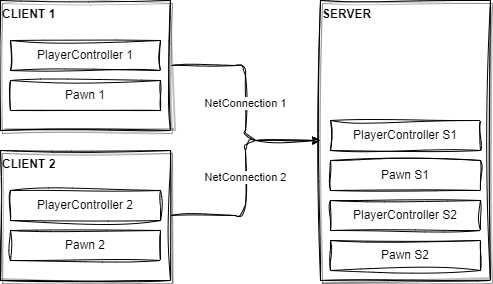

The diagram above was exported from draw.io. Its source (the exported page's mxGraphModel, read from the mxfile embedded in the PNG):
<mxGraphModel dx="746" dy="889" grid="1" gridSize="10" guides="1" tooltips="1" connect="1" arrows="1" fold="1" page="1" pageScale="1" pageWidth="827" pageHeight="1169" background="none" math="0" shadow="1">
  <root>
    <mxCell id="0" />
    <mxCell id="1" parent="0" />
    <mxCell id="13" value="NetConnection 1" style="edgeStyle=orthogonalEdgeStyle;html=1;entryX=0;entryY=0.5;entryDx=0;entryDy=0;shadow=0;sketch=1;curveFitting=1;jiggle=2;" edge="1" parent="1" source="2" target="5">
      <mxGeometry relative="1" as="geometry" />
    </mxCell>
    <mxCell id="2" value="CLIENT 1" style="whiteSpace=wrap;html=1;verticalAlign=top;align=left;fontStyle=1;rounded=0;glass=0;shadow=1;sketch=1;curveFitting=1;jiggle=2;" vertex="1" parent="1">
      <mxGeometry x="80" y="200" width="170" height="130" as="geometry" />
    </mxCell>
    <mxCell id="3" value="PlayerController 1" style="whiteSpace=wrap;html=1;rounded=0;glass=0;shadow=0;sketch=1;curveFitting=1;jiggle=2;" vertex="1" parent="1">
      <mxGeometry x="90" y="240" width="150" height="30" as="geometry" />
    </mxCell>
    <mxCell id="4" value="Pawn 1" style="whiteSpace=wrap;html=1;rounded=0;glass=0;shadow=0;sketch=1;curveFitting=1;jiggle=2;" vertex="1" parent="1">
      <mxGeometry x="90" y="280" width="150" height="30" as="geometry" />
    </mxCell>
    <mxCell id="5" value="SERVER" style="whiteSpace=wrap;html=1;verticalAlign=top;align=left;fontStyle=1;rounded=0;glass=0;shadow=1;sketch=1;curveFitting=1;jiggle=2;" vertex="1" parent="1">
      <mxGeometry x="400" y="200" width="170" height="280" as="geometry" />
    </mxCell>
    <mxCell id="6" value="PlayerController S1" style="whiteSpace=wrap;html=1;rounded=0;glass=0;shadow=0;sketch=1;curveFitting=1;jiggle=2;" vertex="1" parent="1">
      <mxGeometry x="410" y="320" width="150" height="30" as="geometry" />
    </mxCell>
    <mxCell id="7" value="Pawn S1" style="whiteSpace=wrap;html=1;rounded=0;glass=0;shadow=0;sketch=1;curveFitting=1;jiggle=2;" vertex="1" parent="1">
      <mxGeometry x="410" y="360" width="150" height="30" as="geometry" />
    </mxCell>
    <mxCell id="14" value="NetConnection 2" style="edgeStyle=orthogonalEdgeStyle;html=1;entryX=0;entryY=0.5;entryDx=0;entryDy=0;shadow=0;sketch=1;curveFitting=1;jiggle=2;" edge="1" parent="1" source="8" target="5">
      <mxGeometry relative="1" as="geometry" />
    </mxCell>
    <mxCell id="8" value="CLIENT 2" style="whiteSpace=wrap;html=1;verticalAlign=top;align=left;fontStyle=1;rounded=0;glass=0;shadow=1;sketch=1;curveFitting=1;jiggle=2;" vertex="1" parent="1">
      <mxGeometry x="80" y="350" width="170" height="130" as="geometry" />
    </mxCell>
    <mxCell id="9" value="PlayerController 2" style="whiteSpace=wrap;html=1;rounded=0;glass=0;shadow=0;sketch=1;curveFitting=1;jiggle=2;" vertex="1" parent="1">
      <mxGeometry x="90" y="390" width="150" height="30" as="geometry" />
    </mxCell>
    <mxCell id="10" value="Pawn 2" style="whiteSpace=wrap;html=1;rounded=0;glass=0;shadow=0;sketch=1;curveFitting=1;jiggle=2;" vertex="1" parent="1">
      <mxGeometry x="90" y="430" width="150" height="30" as="geometry" />
    </mxCell>
    <mxCell id="11" value="PlayerController S2" style="whiteSpace=wrap;html=1;rounded=0;glass=0;shadow=0;sketch=1;curveFitting=1;jiggle=2;" vertex="1" parent="1">
      <mxGeometry x="410" y="400" width="150" height="30" as="geometry" />
    </mxCell>
    <mxCell id="12" value="Pawn S2" style="whiteSpace=wrap;html=1;rounded=0;glass=0;shadow=0;sketch=1;curveFitting=1;jiggle=2;" vertex="1" parent="1">
      <mxGeometry x="410" y="440" width="150" height="30" as="geometry" />
    </mxCell>
  </root>
</mxGraphModel>